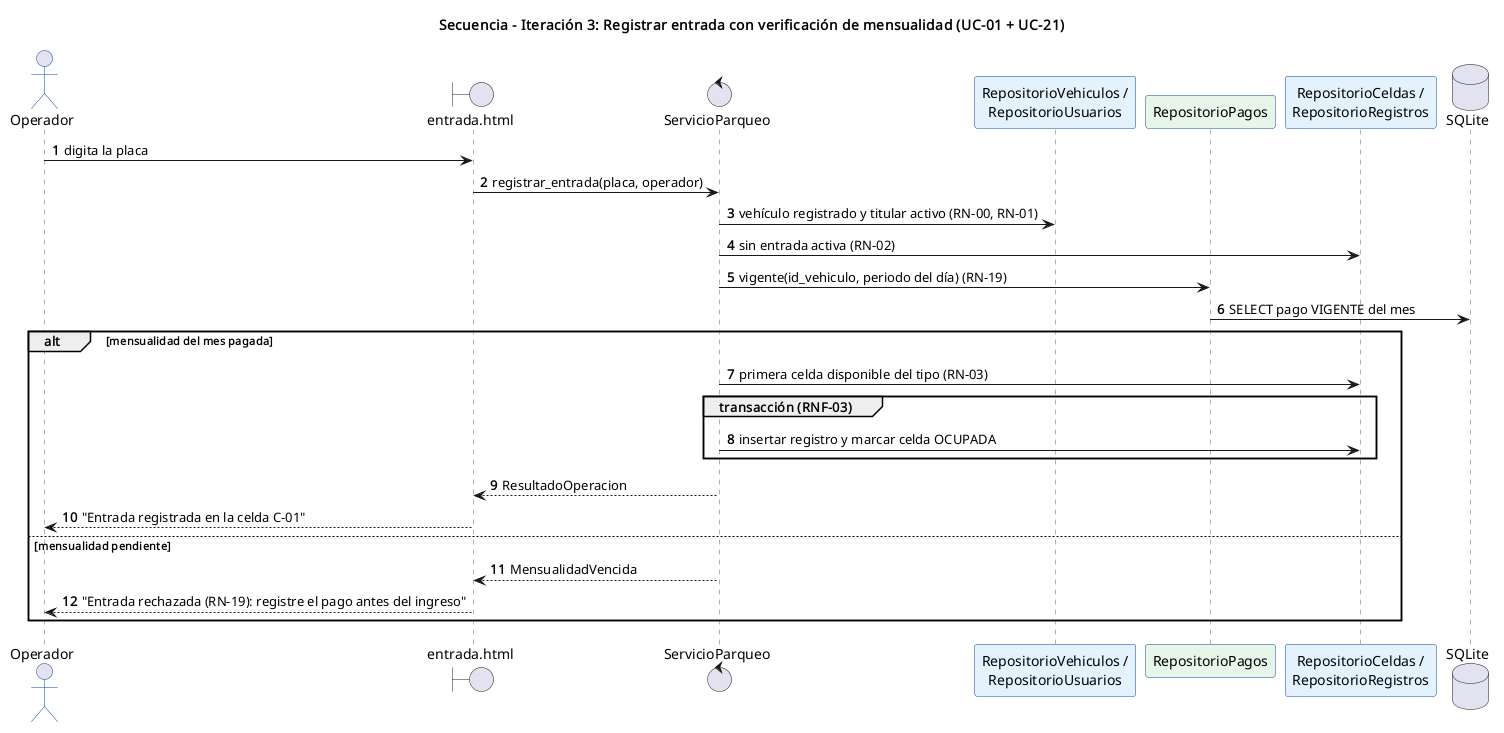

The diagram above was rendered by PlantUML. Its source (embedded in the PNG):
@startuml secuencia_it3_entrada_con_mensualidad
skinparam backgroundColor white
skinparam defaultFontName Helvetica
skinparam sequence {
  ParticipantBackgroundColor #E3F2FD
  ParticipantBorderColor #0D47A1
  LifeLineBorderColor #5B6B7C
  ActorBorderColor #0D47A1
}
autonumber
title Secuencia - Iteración 3: Registrar entrada con verificación de mensualidad (UC-01 + UC-21)

actor Operador
boundary "entrada.html" as UI
control ServicioParqueo as SP
participant "RepositorioVehiculos /\nRepositorioUsuarios" as RepV
participant "RepositorioPagos" as RepP #E8F5E9
participant "RepositorioCeldas /\nRepositorioRegistros" as RepC
database SQLite as DB

Operador -> UI : digita la placa
UI -> SP : registrar_entrada(placa, operador)
SP -> RepV : vehículo registrado y titular activo (RN-00, RN-01)
SP -> RepC : sin entrada activa (RN-02)
SP -> RepP : vigente(id_vehiculo, periodo del día) (RN-19)
RepP -> DB : SELECT pago VIGENTE del mes
alt mensualidad del mes pagada
  SP -> RepC : primera celda disponible del tipo (RN-03)
  group transacción (RNF-03)
    SP -> RepC : insertar registro y marcar celda OCUPADA
  end
  SP --> UI : ResultadoOperacion
  UI --> Operador : "Entrada registrada en la celda C-01"
else mensualidad pendiente
  SP --> UI : MensualidadVencida
  UI --> Operador : "Entrada rechazada (RN-19): registre el pago antes del ingreso"
end
@enduml